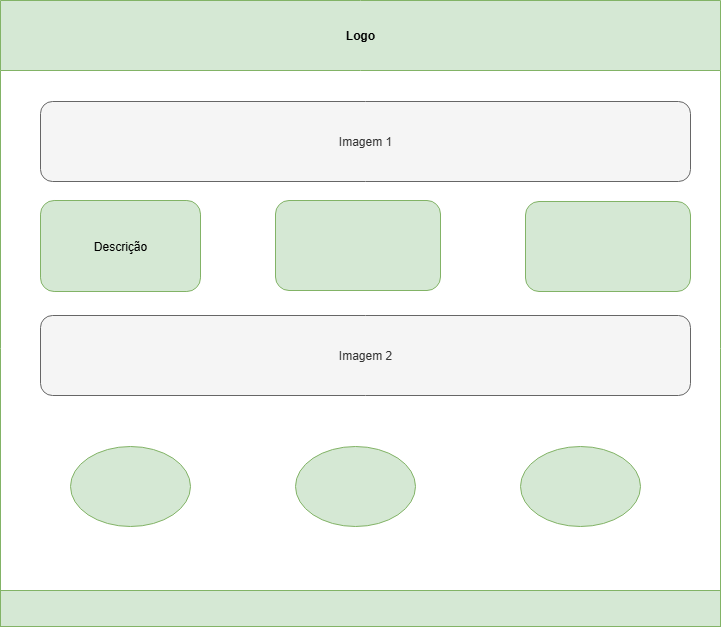

The diagram above was exported from draw.io. Its source (the exported page's mxGraphModel, read from the mxfile embedded in the PNG):
<mxGraphModel dx="1572" dy="924" grid="1" gridSize="10" guides="1" tooltips="1" connect="1" arrows="1" fold="1" page="1" pageScale="1" pageWidth="827" pageHeight="1169" math="0" shadow="0">
  <root>
    <mxCell id="0" />
    <mxCell id="1" parent="0" />
    <mxCell id="66CGOcEYqNrKWaFNVOuX-1" value="Logo" style="swimlane;whiteSpace=wrap;html=1;startSize=70;fillColor=#d5e8d4;strokeColor=#82b366;" vertex="1" parent="1">
      <mxGeometry x="30" y="20" width="720" height="626" as="geometry" />
    </mxCell>
    <mxCell id="66CGOcEYqNrKWaFNVOuX-2" value="Imagem 1" style="rounded=1;whiteSpace=wrap;html=1;fillColor=#f5f5f5;strokeColor=#666666;fontColor=#333333;" vertex="1" parent="66CGOcEYqNrKWaFNVOuX-1">
      <mxGeometry x="40" y="101" width="650" height="80" as="geometry" />
    </mxCell>
    <mxCell id="66CGOcEYqNrKWaFNVOuX-6" value="Descrição" style="rounded=1;whiteSpace=wrap;html=1;fillColor=#d5e8d4;strokeColor=#82b366;" vertex="1" parent="66CGOcEYqNrKWaFNVOuX-1">
      <mxGeometry x="40" y="200" width="160" height="91" as="geometry" />
    </mxCell>
    <mxCell id="66CGOcEYqNrKWaFNVOuX-8" value="" style="rounded=1;whiteSpace=wrap;html=1;fillColor=#d5e8d4;strokeColor=#82b366;" vertex="1" parent="66CGOcEYqNrKWaFNVOuX-1">
      <mxGeometry x="275" y="200" width="165" height="90" as="geometry" />
    </mxCell>
    <mxCell id="66CGOcEYqNrKWaFNVOuX-10" value="Imagem 2" style="rounded=1;whiteSpace=wrap;html=1;fillColor=#f5f5f5;strokeColor=#666666;fontColor=#333333;" vertex="1" parent="66CGOcEYqNrKWaFNVOuX-1">
      <mxGeometry x="40" y="315" width="650" height="80" as="geometry" />
    </mxCell>
    <mxCell id="66CGOcEYqNrKWaFNVOuX-19" value="" style="ellipse;whiteSpace=wrap;html=1;fillColor=#d5e8d4;strokeColor=#82b366;" vertex="1" parent="66CGOcEYqNrKWaFNVOuX-1">
      <mxGeometry x="70" y="446" width="120" height="80" as="geometry" />
    </mxCell>
    <mxCell id="66CGOcEYqNrKWaFNVOuX-21" value="" style="ellipse;whiteSpace=wrap;html=1;fillColor=#d5e8d4;strokeColor=#82b366;" vertex="1" parent="66CGOcEYqNrKWaFNVOuX-1">
      <mxGeometry x="295" y="446" width="120" height="80" as="geometry" />
    </mxCell>
    <mxCell id="66CGOcEYqNrKWaFNVOuX-20" value="" style="ellipse;whiteSpace=wrap;html=1;fillColor=#d5e8d4;strokeColor=#82b366;" vertex="1" parent="66CGOcEYqNrKWaFNVOuX-1">
      <mxGeometry x="520" y="446" width="120" height="80" as="geometry" />
    </mxCell>
    <mxCell id="66CGOcEYqNrKWaFNVOuX-35" value="" style="rounded=0;whiteSpace=wrap;html=1;fillColor=#d5e8d4;strokeColor=#82b366;" vertex="1" parent="66CGOcEYqNrKWaFNVOuX-1">
      <mxGeometry y="590" width="720" height="36" as="geometry" />
    </mxCell>
    <mxCell id="66CGOcEYqNrKWaFNVOuX-36" value="" style="rounded=1;whiteSpace=wrap;html=1;fillColor=#d5e8d4;strokeColor=#82b366;" vertex="1" parent="66CGOcEYqNrKWaFNVOuX-1">
      <mxGeometry x="525" y="201" width="165" height="90" as="geometry" />
    </mxCell>
  </root>
</mxGraphModel>